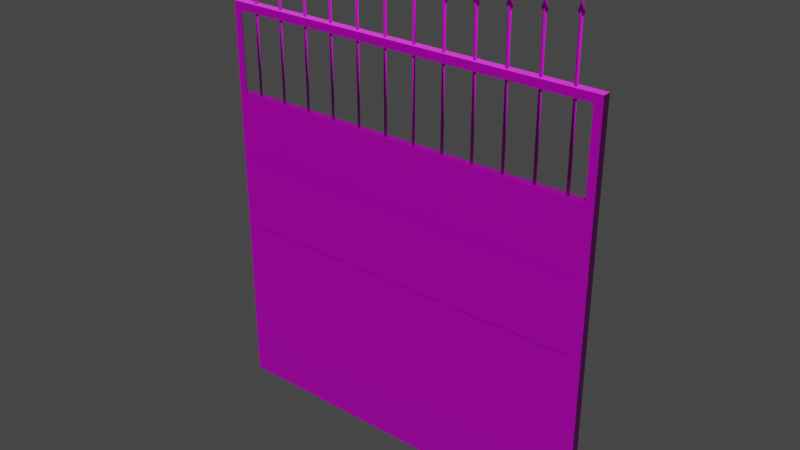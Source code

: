 # Source: railway_gate_left.blend  (saved by Blender 2.80.75; exported with 4.5.12 LTS)
import bpy
from mathutils import Matrix  # noqa: F401  (used for matrix-valued properties, if any)

bpy.ops.wm.read_factory_settings(use_empty=True)
scene = bpy.context.scene
scene.name = 'Scene'

# ---- collections
col_collection = bpy.data.collections.new('Collection'); scene.collection.children.link(col_collection)

# ---- images (referenced by path relative to the original .blend; pixels are not part of the script)
import os
ASSET_DIR = os.environ.get("B2B_ASSET_DIR", "")  # directory of the original .blend (textures are referenced by path, not embedded)
HERE = os.path.dirname(os.path.abspath(__file__))  # packed textures are extracted next to this script under _unpacked/

def load_image(name, relpath, width, height, colorspace="sRGB"):
    """Load a texture the original file referenced (path relative to the .blend, or extracted next to this script)."""
    p = next((c for c in (os.path.join(HERE, relpath), os.path.join(ASSET_DIR, relpath)) if relpath and os.path.exists(c)), "")
    if p:
        img = bpy.data.images.load(p, check_existing=True)
        img.name = name
    else:  # same state as the original file: an image datablock whose file is absent (Cycles renders it pink)
        img = bpy.data.images.new(name, width, height)
        img.source = "FILE"
        img.filepath = "//" + (relpath or name)
    img.colorspace_settings.name = colorspace
    return img
img_rail_gate_dds = load_image('rail_gate.dds', 'rail_gate.dds', 1024, 1024, 'sRGB')
img_rail_gate_specular_dds = load_image('rail_gate_specular.dds', 'rail_gate_specular.dds', 1024, 1024, 'sRGB')
img_rail_gate_bump_dds = load_image('rail_gate_bump.dds', 'rail_gate_bump.dds', 1024, 1024, 'Non-Color')

# ---- materials (node trees are filled in below, after node groups)
mat_railway_gate = bpy.data.materials.new('railway_gate')
mat_railway_gate.use_transparent_shadow = False
mat_railway_gate.diffuse_color = (0.7, 0.7, 0.7, 1.0)
mat_railway_gate.roughness = 0.5
mat_railway_gate.specular_intensity = 0.7

# ---- material node trees
mat_railway_gate.use_nodes = True; mat_railway_gate.node_tree.nodes.clear()
_N = mat_railway_gate.node_tree.nodes; _L = mat_railway_gate.node_tree.links
n0 = _N.new('ShaderNodeOutputMaterial'); n0.name = 'Material Output'; n0.location = (300, 300)
n1 = _N.new('ShaderNodeBsdfPrincipled'); n1.name = 'Principled BSDF'; n1.location = (10, 300)
n1.distribution = 'GGX'
n1.subsurface_method = 'BURLEY'
n1.inputs[3].default_value = 1.45
n1.inputs[27].default_value = (0.0, 0.0, 0.0, 1.0)
n1.inputs[28].default_value = 1.0
n2 = _N.new('ShaderNodeTexImage'); n2.name = 'Image Texture'; n2.location = (-300, 600)
n2.image = img_rail_gate_dds
n3 = _N.new('ShaderNodeTexImage'); n3.name = 'Image Texture.001'; n3.location = (-300, 300)
n3.image = img_rail_gate_specular_dds
n4 = _N.new('ShaderNodeNormalMap'); n4.name = 'Normal Map'; n4.location = (-300, -300)
n4.label = 'Normal/Map'
n5 = _N.new('ShaderNodeTexImage'); n5.name = 'Image Texture.002'; n5.location = (-600, -900)
n5.image = img_rail_gate_bump_dds
_L.new(n1.outputs[0], n0.inputs[0])
_L.new(n2.outputs[0], n1.inputs[0])
_L.new(n3.outputs[0], n1.inputs[13])
_L.new(n4.outputs[0], n1.inputs[5])
_L.new(n5.outputs[0], n4.inputs[1])
n0.is_active_output = True

# ---- world
world_world = bpy.data.worlds.new('World'); scene.world = world_world
world_world.use_nodes = True; world_world.node_tree.nodes.clear()
_N = world_world.node_tree.nodes; _L = world_world.node_tree.links
n0 = _N.new('ShaderNodeOutputWorld'); n0.name = 'World Output'; n0.location = (300, 300)
n1 = _N.new('ShaderNodeBackground'); n1.name = 'Background'; n1.location = (10, 300)
n1.inputs[0].default_value = (0.05088, 0.05088, 0.05088, 1.0)
_L.new(n1.outputs[0], n0.inputs[0])
n0.is_active_output = True
world_world.color = (0.05088, 0.05088, 0.05088)
world_world.use_sun_shadow = False
world_world.sun_shadow_jitter_overblur = 0.0

# ---- meshes
me_railway_gate = bpy.data.meshes.new('railway_gate')
me_railway_gate.from_pydata([(0.007825, 2.341, 1.093), (0.009941, 0.06078, 1.093), (0.007825, 2.341, 1.493), (0.009941, 0.06078, 1.493), (-0.02153, 1.652, 1.093), (-0.02218, 2.341, 1.093), (-0.02153, 1.652, 1.493), (-0.02218, 2.341, 1.493), (-0.01004, 0.03999, 1.91), (-0.01219, 2.36, 0.04), (-0.0501, 0.1037, 1.91), (-0.0522, 2.36, 0.09138), (-0.0101, 0.1037, 1.91), (-0.01219, 2.36, 0.09138), (-0.05001, -4.771e-05, 8.439e-10), (-0.05223, 2.4, 3.897e-07), (-0.05223, 2.4, 1.95), (-0.05001, -4.802e-05, 1.95), (-0.05001, -4.798e-05, 1.7), (-0.05023, 0.25, 1.95), (-0.00223, 2.4, 2.5), (-0.00223, 2.4, 3.889e-07), (-0.05223, 2.4, 2.5), (-0.05001, -4.811e-05, 2.5), (-7.91e-08, -3.879e-07, 2.5), (-4.686e-05, 0.05, 2.45), (-1.217e-07, 1.718e-08, 1.303e-15), (-4.686e-05, 0.05, 1.95), (-0.002183, 2.35, 1.95), (-0.01219, 2.36, 1.91), (-0.01004, 0.03999, 0.04), (-0.002183, 2.35, 2.45), (-0.02395, 0.14, 2.6), (-0.02395, 0.14, 1.95), (-0.03396, 0.15, 2.63), (-0.01396, 0.15, 1.95), (-0.01396, 0.15, 2.63), (-0.02397, 0.16, 1.95), (-0.02397, 0.16, 2.6), (-0.03396, 0.15, 1.95), (-0.02398, 0.17, 2.63), (-0.02396, 0.15, 2.68), (-0.02395, 0.13, 2.63), (-0.02412, 0.33, 2.62), (-0.02412, 0.33, 1.95), (-0.03413, 0.34, 2.65), (-0.01414, 0.34, 1.95), (-0.01414, 0.34, 2.65), (-0.02414, 0.35, 1.95), (-0.02414, 0.35, 2.62), (-0.03413, 0.34, 1.95), (-0.02416, 0.36, 2.65), (-0.02414, 0.34, 2.7), (-0.02412, 0.32, 2.65), (-0.02431, 0.52, 2.64), (-0.02431, 0.52, 1.95), (-0.03431, 0.53, 2.67), (-0.01432, 0.53, 1.95), (-0.01432, 0.53, 2.67), (-0.02433, 0.54, 1.95), (-0.02433, 0.54, 2.64), (-0.03431, 0.53, 1.95), (-0.02433, 0.55, 2.67), (-0.02431, 0.53, 2.72), (-0.02429, 0.51, 2.67), (-0.02448, 0.71, 2.66), (-0.02448, 0.71, 1.95), (-0.03449, 0.72, 2.69), (-0.01449, 0.72, 1.95), (-0.01449, 0.72, 2.69), (-0.0245, 0.73, 1.95), (-0.0245, 0.73, 2.66), (-0.03449, 0.72, 1.95), (-0.02451, 0.74, 2.69), (-0.02449, 0.72, 2.74), (-0.02447, 0.7, 2.69), (-0.02466, 0.9, 2.68), (-0.02466, 0.9, 1.95), (-0.03467, 0.91, 2.71), (-0.01467, 0.91, 1.95), (-0.01467, 0.91, 2.71), (-0.02468, 0.92, 1.95), (-0.02468, 0.92, 2.68), (-0.03467, 0.91, 1.95), (-0.02468, 0.93, 2.71), (-0.02466, 0.91, 2.76), (-0.02464, 0.89, 2.71), (-0.02483, 1.09, 2.7), (-0.02483, 1.09, 1.95), (-0.03484, 1.1, 2.73), (-0.01484, 1.1, 1.95), (-0.01484, 1.1, 2.73), (-0.02485, 1.11, 1.95), (-0.02485, 1.11, 2.7), (-0.03484, 1.1, 1.95), (-0.02487, 1.12, 2.73), (-0.02484, 1.1, 2.78), (-0.02482, 1.08, 2.73), (-0.02501, 1.28, 2.72), (-0.02501, 1.28, 1.95), (-0.03502, 1.29, 2.75), (-0.01502, 1.29, 1.95), (-0.01502, 1.29, 2.75), (-0.02503, 1.3, 2.72), (-0.02504, 1.31, 2.75), (-0.02503, 1.3, 1.95), (-0.03502, 1.29, 1.95), (-0.02502, 1.29, 2.8), (-0.025, 1.27, 2.75), (-0.02518, 1.47, 2.74), (-0.02518, 1.47, 1.95), (-0.03519, 1.48, 2.77), (-0.01519, 1.48, 1.95), (-0.01519, 1.48, 2.77), (-0.0252, 1.49, 1.95), (-0.0252, 1.49, 2.74), (-0.03519, 1.48, 1.95), (-0.02521, 1.5, 2.77), (-0.0252, 1.48, 2.82), (-0.02518, 1.46, 2.77), (-0.02536, 1.66, 2.76), (-0.02536, 1.66, 1.95), (-0.03537, 1.67, 2.79), (-0.01538, 1.67, 1.95), (-0.01538, 1.67, 2.79), (-0.02538, 1.68, 1.95), (-0.02538, 1.68, 2.76), (-0.03537, 1.67, 1.95), (-0.02539, 1.69, 2.79), (-0.02537, 1.67, 2.84), (-0.02535, 1.65, 2.79), (-0.02553, 1.85, 2.78), (-0.02553, 1.85, 1.95), (-0.03554, 1.86, 2.81), (-0.01555, 1.86, 1.95), (-0.01555, 1.86, 2.81), (-0.02556, 1.87, 1.95), (-0.02556, 1.87, 2.78), (-0.03554, 1.86, 1.95), (-0.02556, 1.88, 2.81), (-0.02555, 1.86, 2.86), (-0.02553, 1.84, 2.81), (-0.02572, 2.04, 2.8), (-0.02572, 2.04, 1.95), (-0.03573, 2.05, 2.83), (-0.01573, 2.05, 1.95), (-0.01573, 2.05, 2.83), (-0.02574, 2.06, 1.95), (-0.02574, 2.06, 2.8), (-0.03573, 2.05, 1.95), (-0.02574, 2.07, 2.83), (-0.02572, 2.05, 2.88), (-0.0257, 2.03, 2.83), (-0.02589, 2.23, 2.82), (-0.02589, 2.23, 1.95), (-0.0359, 2.24, 2.85), (-0.0159, 2.24, 1.95), (-0.0159, 2.24, 2.85), (-0.02591, 2.25, 1.95), (-0.02591, 2.25, 2.82), (-0.0359, 2.24, 1.95), (-0.02591, 2.26, 2.85), (-0.0259, 2.24, 2.9), (-0.02588, 2.22, 2.85)], [], [(0, 2, 1), (3, 1, 2), (4, 6, 5), (7, 5, 6), (10, 12, 11), (13, 11, 12), (20, 21, 15), (15, 16, 20), (16, 22, 20), (20, 22, 23), (23, 24, 20), (25, 20, 24), (24, 26, 25), (27, 25, 26), (26, 21, 27), (21, 28, 27), (17, 27, 28), (28, 19, 17), (8, 17, 19), (19, 29, 8), (8, 29, 9), (9, 30, 8), (17, 8, 30), (18, 17, 30), (30, 14, 18), (18, 14, 26), (26, 24, 18), (24, 17, 18), (24, 23, 17), (27, 17, 23), (23, 25, 27), (25, 23, 22), (22, 31, 25), (25, 31, 20), (31, 28, 20), (21, 20, 28), (28, 31, 22), (22, 16, 28), (16, 19, 28), (19, 16, 29), (9, 29, 16), (16, 15, 9), (9, 15, 14), (14, 30, 9), (32, 34, 33), (33, 35, 32), (36, 32, 35), (35, 37, 36), (38, 36, 37), (37, 39, 38), (34, 38, 39), (39, 33, 34), (34, 40, 38), (40, 36, 38), (40, 41, 36), (36, 41, 42), (36, 42, 32), (42, 34, 32), (42, 41, 34), (34, 41, 40), (43, 45, 44), (44, 46, 43), (47, 43, 46), (46, 48, 47), (49, 47, 48), (48, 50, 49), (45, 49, 50), (50, 44, 45), (45, 51, 49), (51, 47, 49), (51, 52, 47), (47, 52, 53), (47, 53, 43), (53, 45, 43), (53, 52, 45), (45, 52, 51), (54, 56, 55), (55, 57, 54), (58, 54, 57), (57, 59, 58), (60, 58, 59), (59, 61, 60), (56, 60, 61), (61, 55, 56), (56, 62, 60), (62, 58, 60), (62, 63, 58), (58, 63, 64), (58, 64, 54), (64, 56, 54), (64, 63, 56), (56, 63, 62), (65, 67, 66), (66, 68, 65), (69, 65, 68), (68, 70, 69), (71, 69, 70), (70, 72, 71), (67, 71, 72), (72, 66, 67), (67, 73, 71), (73, 69, 71), (73, 74, 69), (69, 74, 75), (69, 75, 65), (75, 67, 65), (75, 74, 67), (67, 74, 73), (76, 78, 77), (77, 79, 76), (80, 76, 79), (79, 81, 80), (82, 80, 81), (81, 83, 82), (78, 82, 83), (83, 77, 78), (78, 84, 82), (84, 80, 82), (84, 85, 80), (80, 85, 86), (80, 86, 76), (86, 78, 76), (86, 85, 78), (78, 85, 84), (87, 89, 88), (88, 90, 87), (91, 87, 90), (90, 92, 91), (93, 91, 92), (92, 94, 93), (89, 93, 94), (94, 88, 89), (89, 95, 93), (95, 91, 93), (95, 96, 91), (91, 96, 97), (91, 97, 87), (97, 89, 87), (97, 96, 89), (89, 96, 95), (98, 100, 99), (99, 101, 98), (102, 98, 101), (102, 101, 103), (104, 102, 103), (100, 104, 103), (103, 105, 100), (106, 100, 105), (106, 99, 100), (105, 103, 101), (100, 107, 104), (104, 107, 102), (102, 107, 108), (102, 108, 98), (108, 100, 98), (108, 107, 100), (109, 111, 110), (110, 112, 109), (113, 109, 112), (112, 114, 113), (115, 113, 114), (114, 116, 115), (111, 115, 116), (116, 110, 111), (111, 117, 115), (117, 113, 115), (117, 118, 113), (113, 118, 119), (113, 119, 109), (119, 111, 109), (119, 118, 111), (111, 118, 117), (120, 122, 121), (121, 123, 120), (124, 120, 123), (123, 125, 124), (126, 124, 125), (125, 127, 126), (122, 126, 127), (127, 121, 122), (122, 128, 126), (128, 124, 126), (128, 129, 124), (124, 129, 130), (124, 130, 120), (130, 122, 120), (130, 129, 122), (122, 129, 128), (131, 133, 132), (132, 134, 131), (135, 131, 134), (134, 136, 135), (137, 135, 136), (136, 138, 137), (133, 137, 138), (138, 132, 133), (133, 139, 137), (139, 135, 137), (139, 140, 135), (135, 140, 141), (135, 141, 131), (141, 133, 131), (141, 140, 133), (133, 140, 139), (142, 144, 143), (143, 145, 142), (146, 142, 145), (145, 147, 146), (148, 146, 147), (147, 149, 148), (144, 148, 149), (149, 143, 144), (144, 150, 148), (150, 146, 148), (150, 151, 146), (146, 151, 152), (146, 152, 142), (152, 144, 142), (152, 151, 144), (144, 151, 150), (153, 155, 154), (154, 156, 153), (157, 153, 156), (156, 158, 157), (159, 157, 158), (158, 160, 159), (155, 159, 160), (160, 154, 155), (155, 161, 159), (161, 157, 159), (161, 162, 157), (157, 162, 163), (157, 163, 153), (163, 155, 153), (163, 162, 155), (155, 162, 161)])
_uv = me_railway_gate.uv_layers.new(name='UVMap')
_uv.uv.foreach_set('vector', [-1.654, 0.5319, -1.654, 0.61, -1.877, 0.5319, -1.877, 0.61, -1.877, 0.5319, -1.654, 0.61, -1.721, 0.5319, -1.721, 0.61, -1.654, 0.5319, -1.654, 0.61, -1.654, 0.5319, -1.721, 0.61, -1.037, -7.51, -1.037, -7.502, -1.32, -7.51, -1.32, -7.502, -1.32, -7.51, -1.037, -7.502, -2.77, 0.4876, -2.77, -0.000714, -2.765, -0.000714, -2.765, -0.000714, -2.765, 0.3801, -2.77, 0.4876, -2.765, 0.3801, -2.765, 0.4876, -2.77, 0.4876, -2.765, 0.4767, -2.765, 0.4864, -2.999, 0.4864, -2.999, 0.4864, -2.999, 0.4767, -2.765, 0.4767, -3.534, 0.4793, -3.305, 0.4891, -3.539, 0.4891, -3.539, 0.4891, -3.539, 0.000828, -3.534, 0.4793, -3.534, 0.3817, -3.534, 0.4793, -3.539, 0.000828, -3.539, 0.000828, -3.305, 0.000828, -3.534, 0.3817, -3.305, 0.000828, -3.309, 0.3817, -3.534, 0.3817, -3.0, 0.3705, -2.995, 0.3803, -2.77, 0.3803, -2.77, 0.3803, -2.975, 0.3705, -3.0, 0.3705, -1.304, 0.502, -1.3, 0.491, -1.324, 0.491, -1.324, 0.491, -1.53, 0.502, -1.304, 0.502, -1.08, 0.3708, -1.303, 0.3708, -1.303, 0.009857, -1.303, 0.009857, -1.08, 0.009859, -1.08, 0.3708, -0.9646, 0.4917, -0.9685, 0.5028, -1.151, 0.5028, -0.989, 0.4917, -0.9646, 0.4917, -1.151, 0.5028, -1.151, 0.5028, -1.155, 0.4917, -0.989, 0.4917, -3.005, 0.3328, -3.005, 0.000746, -3.0, 0.000746, -3.0, 0.000746, -3.0, 0.489, -3.005, 0.3328, -3.0, 0.489, -3.005, 0.3816, -3.005, 0.3328, -3.0, 0.489, -3.005, 0.489, -3.005, 0.3816, -0.9645, 0.5038, -0.9645, 0.49, -0.9108, 0.49, -0.9108, 0.49, -0.9157, 0.5038, -0.9645, 0.5038, -1.688, 0.504, -1.693, 0.4902, -1.459, 0.4902, -1.459, 0.4902, -1.464, 0.504, -1.688, 0.504, -3.534, 0.4793, -3.309, 0.4793, -3.305, 0.4891, -3.309, 0.4793, -3.309, 0.3817, -3.305, 0.4891, -3.305, 0.000828, -3.305, 0.4891, -3.309, 0.3817, -1.391, 0.504, -1.439, 0.504, -1.444, 0.4902, -1.444, 0.4902, -1.391, 0.4902, -1.391, 0.504, -2.766, 0.3705, -2.975, 0.3705, -2.77, 0.3803, -1.324, 0.491, -1.534, 0.491, -1.53, 0.502, -1.204, 0.5027, -1.387, 0.5027, -1.391, 0.4917, -1.391, 0.4917, -1.2, 0.4917, -1.204, 0.5027, -1.283, 0.4911, -1.287, 0.5022, -1.053, 0.5022, -1.053, 0.5022, -1.057, 0.4911, -1.283, 0.4911, -0.9879, 0.3429, -0.9865, 0.3488, -0.9879, 0.216, -0.9879, 0.216, -0.9865, 0.216, -0.9879, 0.3429, -0.9865, 0.3488, -0.9879, 0.3429, -0.9865, 0.216, -0.9865, 0.216, -0.9879, 0.216, -0.9865, 0.3488, -0.9879, 0.3429, -0.9865, 0.3488, -0.9879, 0.216, -0.9852, 0.216, -0.9865, 0.216, -0.9852, 0.3429, -0.9865, 0.3488, -0.9852, 0.3429, -0.9865, 0.216, -0.9865, 0.216, -0.9879, 0.216, -0.9865, 0.3488, -0.9865, 0.3488, -0.9844, 0.3489, -0.9852, 0.3429, -0.9887, 0.3489, -0.9865, 0.3488, -0.9879, 0.3429, -0.9887, 0.3489, -0.9869, 0.3587, -0.9865, 0.3488, -0.9865, 0.3488, -0.9825, 0.3546, -0.9851, 0.3455, -0.9865, 0.3488, -0.9851, 0.3455, -0.9879, 0.3429, -0.9887, 0.3489, -0.9865, 0.3488, -0.9879, 0.3429, -0.9887, 0.3489, -0.9869, 0.3587, -0.9865, 0.3488, -0.9865, 0.3488, -0.9862, 0.3587, -0.9844, 0.3489, -0.9879, 0.3429, -0.9865, 0.3488, -0.9879, 0.2121, -0.9879, 0.2121, -0.9865, 0.2121, -0.9879, 0.3429, -0.9865, 0.3488, -0.9879, 0.3429, -0.9865, 0.2121, -0.9865, 0.2121, -0.9879, 0.2121, -0.9865, 0.3488, -0.9879, 0.3429, -0.9865, 0.3488, -0.9879, 0.2121, -0.9852, 0.2121, -0.9865, 0.2121, -0.9852, 0.3429, -0.9865, 0.3488, -0.9852, 0.3429, -0.9865, 0.2121, -0.9865, 0.2121, -0.9879, 0.2121, -0.9865, 0.3488, -0.9865, 0.3488, -0.9844, 0.3489, -0.9852, 0.3429, -0.9887, 0.3489, -0.9865, 0.3488, -0.9879, 0.3429, -0.9887, 0.3489, -0.9869, 0.3587, -0.9865, 0.3488, -0.9865, 0.3488, -0.9825, 0.3546, -0.9851, 0.3455, -0.9865, 0.3488, -0.9851, 0.3455, -0.9879, 0.3429, -0.9887, 0.3489, -0.9865, 0.3488, -0.9879, 0.3429, -0.9887, 0.3489, -0.9869, 0.3587, -0.9865, 0.3488, -0.9865, 0.3488, -0.9862, 0.3587, -0.9844, 0.3489, -0.9879, 0.3429, -0.9865, 0.3488, -0.9879, 0.2082, -0.9879, 0.2082, -0.9865, 0.2082, -0.9879, 0.3429, -0.9865, 0.3488, -0.9879, 0.3429, -0.9865, 0.2082, -0.9865, 0.2082, -0.9879, 0.2082, -0.9865, 0.3488, -0.9879, 0.3429, -0.9865, 0.3488, -0.9879, 0.2082, -0.9852, 0.2082, -0.9865, 0.2082, -0.9852, 0.3429, -0.9865, 0.3488, -0.9852, 0.3429, -0.9865, 0.2082, -0.9865, 0.2082, -0.9879, 0.2082, -0.9865, 0.3488, -0.9865, 0.3488, -0.9844, 0.3489, -0.9852, 0.3429, -0.9887, 0.3489, -0.9865, 0.3488, -0.9879, 0.3429, -0.9887, 0.3489, -0.9869, 0.3587, -0.9865, 0.3488, -0.9865, 0.3488, -0.9825, 0.3546, -0.9851, 0.3455, -0.9865, 0.3488, -0.9851, 0.3455, -0.9879, 0.3429, -0.9887, 0.3489, -0.9865, 0.3488, -0.9879, 0.3429, -0.9887, 0.3489, -0.9869, 0.3587, -0.9865, 0.3488, -0.9865, 0.3488, -0.9862, 0.3587, -0.9844, 0.3489, -0.9879, 0.3429, -0.9865, 0.3488, -0.9879, 0.2043, -0.9879, 0.2043, -0.9865, 0.2043, -0.9879, 0.3429, -0.9865, 0.3488, -0.9879, 0.3429, -0.9865, 0.2043, -0.9865, 0.2043, -0.9879, 0.2043, -0.9865, 0.3488, -0.9879, 0.3429, -0.9865, 0.3488, -0.9879, 0.2043, -0.9852, 0.2043, -0.9865, 0.2043, -0.9852, 0.3429, -0.9865, 0.3488, -0.9852, 0.3429, -0.9865, 0.2043, -0.9865, 0.2043, -0.9879, 0.2043, -0.9865, 0.3488, -0.9865, 0.3488, -0.9844, 0.3489, -0.9852, 0.3429, -0.9887, 0.3489, -0.9865, 0.3488, -0.9879, 0.3429, -0.9887, 0.3489, -0.9869, 0.3587, -0.9865, 0.3488, -0.9865, 0.3488, -0.9825, 0.3546, -0.9851, 0.3455, -0.9865, 0.3488, -0.9851, 0.3455, -0.9879, 0.3429, -0.9887, 0.3489, -0.9865, 0.3488, -0.9879, 0.3429, -0.9887, 0.3489, -0.9869, 0.3587, -0.9865, 0.3488, -0.9865, 0.3488, -0.9862, 0.3587, -0.9844, 0.3489, -0.9879, 0.3429, -0.9865, 0.3488, -0.9879, 0.2004, -0.9879, 0.2004, -0.9865, 0.2004, -0.9879, 0.3429, -0.9865, 0.3488, -0.9879, 0.3429, -0.9865, 0.2004, -0.9865, 0.2004, -0.9879, 0.2004, -0.9865, 0.3488, -0.9879, 0.3429, -0.9865, 0.3488, -0.9879, 0.2004, -0.9852, 0.2004, -0.9865, 0.2004, -0.9852, 0.3429, -0.9865, 0.3488, -0.9852, 0.3429, -0.9865, 0.2004, -0.9865, 0.2004, -0.9879, 0.2004, -0.9865, 0.3488, -0.9865, 0.3488, -0.9844, 0.3489, -0.9852, 0.3429, -0.9887, 0.3489, -0.9865, 0.3488, -0.9879, 0.3429, -0.9887, 0.3489, -0.9869, 0.3587, -0.9865, 0.3488, -0.9865, 0.3488, -0.9825, 0.3546, -0.9851, 0.3455, -0.9865, 0.3488, -0.9851, 0.3455, -0.9879, 0.3429, -0.9887, 0.3489, -0.9865, 0.3488, -0.9879, 0.3429, -0.9887, 0.3489, -0.9869, 0.3587, -0.9865, 0.3488, -0.9865, 0.3488, -0.9862, 0.3587, -0.9844, 0.3489, -0.9879, 0.3429, -0.9865, 0.3488, -0.9879, 0.1964, -0.9879, 0.1964, -0.9865, 0.1964, -0.9879, 0.3429, -0.9865, 0.3488, -0.9879, 0.3429, -0.9865, 0.1964, -0.9865, 0.1964, -0.9879, 0.1964, -0.9865, 0.3488, -0.9879, 0.3429, -0.9865, 0.3488, -0.9879, 0.1964, -0.9852, 0.1964, -0.9865, 0.1964, -0.9852, 0.3429, -0.9865, 0.3488, -0.9852, 0.3429, -0.9865, 0.1964, -0.9865, 0.1964, -0.9879, 0.1964, -0.9865, 0.3488, -0.9865, 0.3488, -0.9844, 0.3489, -0.9852, 0.3429, -0.9887, 0.3489, -0.9865, 0.3488, -0.9879, 0.3429, -0.9887, 0.3489, -0.9869, 0.3587, -0.9865, 0.3488, -0.9865, 0.3488, -0.9825, 0.3546, -0.9851, 0.3455, -0.9865, 0.3488, -0.9851, 0.3455, -0.9879, 0.3429, -0.9887, 0.3489, -0.9865, 0.3488, -0.9879, 0.3429, -0.9887, 0.3489, -0.9869, 0.3587, -0.9865, 0.3488, -0.9865, 0.3488, -0.9862, 0.3587, -0.9844, 0.3489, -0.9879, 0.3429, -0.9865, 0.3488, -0.9879, 0.1925, -0.9879, 0.1925, -0.9865, 0.1925, -0.9879, 0.3429, -0.9865, 0.3488, -0.9879, 0.3429, -0.9865, 0.1925, -0.9865, 0.3488, -0.9865, 0.1925, -0.9879, 0.3429, -0.9887, 0.3489, -0.9865, 0.3488, -0.9879, 0.3429, -0.9865, 0.3488, -0.9844, 0.3489, -0.9852, 0.3429, -0.9852, 0.3429, -0.9852, 0.1925, -0.9865, 0.3488, -0.9865, 0.1925, -0.9865, 0.3488, -0.9852, 0.1925, -0.9865, 0.1925, -0.9879, 0.1925, -0.9865, 0.3488, -0.9879, 0.1925, -0.9879, 0.3429, -0.9865, 0.1925, -0.9865, 0.3488, -0.9862, 0.3587, -0.9844, 0.3489, -0.9887, 0.3489, -0.9869, 0.3587, -0.9865, 0.3488, -0.9865, 0.3488, -0.9825, 0.3546, -0.9851, 0.3455, -0.9865, 0.3488, -0.9851, 0.3455, -0.9879, 0.3429, -0.9887, 0.3489, -0.9865, 0.3488, -0.9879, 0.3429, -0.9887, 0.3489, -0.9869, 0.3587, -0.9865, 0.3488, -0.9879, 0.3429, -0.9865, 0.3488, -0.9879, 0.1886, -0.9879, 0.1886, -0.9865, 0.1886, -0.9879, 0.3429, -0.9865, 0.3488, -0.9879, 0.3429, -0.9865, 0.1886, -0.9865, 0.1886, -0.9879, 0.1886, -0.9865, 0.3488, -0.9879, 0.3429, -0.9865, 0.3488, -0.9879, 0.1886, -0.9852, 0.1886, -0.9865, 0.1886, -0.9852, 0.3429, -0.9865, 0.3488, -0.9852, 0.3429, -0.9865, 0.1886, -0.9865, 0.1886, -0.9879, 0.1886, -0.9865, 0.3488, -0.9865, 0.3488, -0.9844, 0.3489, -0.9852, 0.3429, -0.9887, 0.3489, -0.9865, 0.3488, -0.9879, 0.3429, -0.9887, 0.3489, -0.9869, 0.3587, -0.9865, 0.3488, -0.9865, 0.3488, -0.9825, 0.3546, -0.9851, 0.3455, -0.9865, 0.3488, -0.9851, 0.3455, -0.9879, 0.3429, -0.9887, 0.3489, -0.9865, 0.3488, -0.9879, 0.3429, -0.9887, 0.3489, -0.9869, 0.3587, -0.9865, 0.3488, -0.9865, 0.3488, -0.9862, 0.3587, -0.9844, 0.3489, -0.9879, 0.3429, -0.9865, 0.3488, -0.9879, 0.1847, -0.9879, 0.1847, -0.9865, 0.1847, -0.9879, 0.3429, -0.9865, 0.3488, -0.9879, 0.3429, -0.9865, 0.1847, -0.9865, 0.1847, -0.9879, 0.1847, -0.9865, 0.3488, -0.9879, 0.3429, -0.9865, 0.3488, -0.9879, 0.1847, -0.9852, 0.1847, -0.9865, 0.1847, -0.9852, 0.3429, -0.9865, 0.3488, -0.9852, 0.3429, -0.9865, 0.1847, -0.9865, 0.1847, -0.9879, 0.1847, -0.9865, 0.3488, -0.9865, 0.3488, -0.9844, 0.3489, -0.9852, 0.3429, -0.9887, 0.3489, -0.9865, 0.3488, -0.9879, 0.3429, -0.9887, 0.3489, -0.9869, 0.3587, -0.9865, 0.3488, -0.9865, 0.3488, -0.9825, 0.3546, -0.9851, 0.3455, -0.9865, 0.3488, -0.9851, 0.3455, -0.9879, 0.3429, -0.9887, 0.3489, -0.9865, 0.3488, -0.9879, 0.3429, -0.9887, 0.3489, -0.9869, 0.3587, -0.9865, 0.3488, -0.9865, 0.3488, -0.9862, 0.3587, -0.9844, 0.3489, -0.9879, 0.3429, -0.9865, 0.3488, -0.9879, 0.1808, -0.9879, 0.1808, -0.9865, 0.1808, -0.9879, 0.3429, -0.9865, 0.3488, -0.9879, 0.3429, -0.9865, 0.1808, -0.9865, 0.1808, -0.9879, 0.1808, -0.9865, 0.3488, -0.9879, 0.3429, -0.9865, 0.3488, -0.9879, 0.1808, -0.9852, 0.1808, -0.9865, 0.1808, -0.9852, 0.3429, -0.9865, 0.3488, -0.9852, 0.3429, -0.9865, 0.1808, -0.9865, 0.1808, -0.9879, 0.1808, -0.9865, 0.3488, -0.9865, 0.3488, -0.9844, 0.3489, -0.9852, 0.3429, -0.9887, 0.3489, -0.9865, 0.3488, -0.9879, 0.3429, -0.9887, 0.3489, -0.9869, 0.3587, -0.9865, 0.3488, -0.9865, 0.3488, -0.9825, 0.3546, -0.9851, 0.3455, -0.9865, 0.3488, -0.9851, 0.3455, -0.9879, 0.3429, -0.9887, 0.3489, -0.9865, 0.3488, -0.9879, 0.3429, -0.9887, 0.3489, -0.9869, 0.3587, -0.9865, 0.3488, -0.9865, 0.3488, -0.9862, 0.3587, -0.9844, 0.3489, -0.9879, 0.3429, -0.9865, 0.3488, -0.9879, 0.1769, -0.9879, 0.1769, -0.9865, 0.1769, -0.9879, 0.3429, -0.9865, 0.3488, -0.9879, 0.3429, -0.9865, 0.1769, -0.9865, 0.1769, -0.9879, 0.1769, -0.9865, 0.3488, -0.9879, 0.3429, -0.9865, 0.3488, -0.9879, 0.1769, -0.9852, 0.1769, -0.9865, 0.1769, -0.9852, 0.3429, -0.9865, 0.3488, -0.9852, 0.3429, -0.9865, 0.1769, -0.9865, 0.1769, -0.9879, 0.1769, -0.9865, 0.3488, -0.9865, 0.3488, -0.9844, 0.3489, -0.9852, 0.3429, -0.9887, 0.3489, -0.9865, 0.3488, -0.9879, 0.3429, -0.9887, 0.3489, -0.9869, 0.3587, -0.9865, 0.3488, -0.9865, 0.3488, -0.9825, 0.3546, -0.9851, 0.3455, -0.9865, 0.3488, -0.9851, 0.3455, -0.9879, 0.3429, -0.9887, 0.3489, -0.9865, 0.3488, -0.9879, 0.3429, -0.9887, 0.3489, -0.9869, 0.3587, -0.9865, 0.3488, -0.9865, 0.3488, -0.9862, 0.3587, -0.9844, 0.3489, -0.9879, 0.3429, -0.9865, 0.3488, -0.9879, 0.173, -0.9879, 0.173, -0.9865, 0.173, -0.9879, 0.3429, -0.9865, 0.3488, -0.9879, 0.3429, -0.9865, 0.173, -0.9865, 0.173, -0.9879, 0.173, -0.9865, 0.3488, -0.9879, 0.3429, -0.9865, 0.3488, -0.9879, 0.173, -0.9852, 0.173, -0.9865, 0.173, -0.9852, 0.3429, -0.9865, 0.3488, -0.9852, 0.3429, -0.9865, 0.173, -0.9865, 0.173, -0.9879, 0.173, -0.9865, 0.3488, -0.9865, 0.3488, -0.9844, 0.3489, -0.9852, 0.3429, -0.9887, 0.3489, -0.9865, 0.3488, -0.9879, 0.3429, -0.9887, 0.3489, -0.9869, 0.3587, -0.9865, 0.3488, -0.9865, 0.3488, -0.9825, 0.3546, -0.9851, 0.3455, -0.9865, 0.3488, -0.9851, 0.3455, -0.9879, 0.3429, -0.9887, 0.3489, -0.9865, 0.3488, -0.9879, 0.3429, -0.9887, 0.3489, -0.9869, 0.3587, -0.9865, 0.3488, -0.9865, 0.3488, -0.9862, 0.3587, -0.9844, 0.3489])
me_railway_gate.materials.append(mat_railway_gate)
me_railway_gate.use_remesh_preserve_volume = False
me_railway_gate.use_remesh_preserve_attributes = False
me_railway_gate.use_mirror_vertex_groups = False
me_railway_gate.update()
me_railway_gate.normals_split_custom_set([tuple(v) for v in zip(*[iter([1.0, 0.0009282, 5.106e-10, 1.0, 0.0009282, 5.106e-10, 1.0, 0.0009282, 5.106e-10, 1.0, 0.0009282, -1.838e-08, 1.0, 0.0009282, -1.838e-08, 1.0, 0.0009282, -1.838e-08, -1.0, -0.0009341, 3.721e-08, -1.0, -0.0009341, 3.721e-08, -1.0, -0.0009341, 3.721e-08, -1.0, -0.0009341, 3.721e-08, -1.0, -0.0009341, 3.721e-08, -1.0, -0.0009341, 3.721e-08, -0.0006005, 0.6276, 0.7786, -0.0006005, 0.6276, 0.7786, -0.0006005, 0.6276, 0.7786, -0.0006499, 0.6276, 0.7786, -0.0006499, 0.6276, 0.7786, -0.0006499, 0.6276, 0.7786, -0.0009251, 1.0, 1.192e-07, -0.0009251, 1.0, 1.192e-07, -0.0009251, 1.0, 1.192e-07, -0.0009217, 1.0, -1.528e-07, -0.0009217, 1.0, -1.528e-07, -0.0009217, 1.0, -1.528e-07, -0.0009203, 1.0, 0.0, -0.0009203, 1.0, 0.0, -0.0009203, 1.0, 0.0, 0.0, -1.987e-07, 1.0, 0.0, -1.987e-07, 1.0, 0.0, -1.987e-07, 1.0, 0.0, -1.987e-07, 1.0, 0.0, -1.987e-07, 1.0, 0.0, -1.987e-07, 1.0, 1.0, 0.0009293, -6.24e-06, 1.0, 0.0009293, -6.24e-06, 1.0, 0.0009293, -6.24e-06, 1.0, 0.0009355, -1.688e-08, 1.0, 0.0009355, -1.688e-08, 1.0, 0.0009355, -1.688e-08, 1.0, 0.0009355, -1.754e-08, 1.0, 0.0009355, -1.754e-08, 1.0, 0.0009355, -1.754e-08, 1.0, 0.0009293, 1.428e-07, 1.0, 0.0009293, 1.428e-07, 1.0, 0.0009293, 1.428e-07, 1.0, 0.0009288, -3.847e-07, 1.0, 0.0009288, -3.847e-07, 1.0, 0.0009288, -3.847e-07, 0.0, -1.553e-07, 1.0, 0.0, -1.553e-07, 1.0, 0.0, -1.553e-07, 1.0, -1.91e-05, -6.417e-09, 1.0, -1.91e-05, -6.417e-09, 1.0, -1.91e-05, -6.417e-09, 1.0, -0.7071, -0.0006335, -0.7071, -0.7071, -0.0006335, -0.7071, -0.7071, -0.0006335, -0.7071, -0.7072, -0.0006547, -0.7071, -0.7072, -0.0006547, -0.7071, -0.7072, -0.0006547, -0.7071, -1.0, -0.000926, 1.568e-08, -1.0, -0.000926, 1.568e-08, -1.0, -0.000926, 1.568e-08, -1.0, -0.000926, 1.732e-08, -1.0, -0.000926, 1.732e-08, -1.0, -0.000926, 1.732e-08, -0.7078, 0.7065, 1.27e-07, -0.7078, 0.7065, 1.27e-07, -0.7078, 0.7065, 1.27e-07, -0.7078, 0.7065, 1.152e-07, -0.7078, 0.7065, 1.152e-07, -0.7078, 0.7065, 1.152e-07, -0.7078, 0.7065, 1.271e-07, -0.7078, 0.7065, 1.271e-07, -0.7078, 0.7065, 1.271e-07, 0.0009543, -1.0, -1.622e-07, 0.0009543, -1.0, -1.622e-07, 0.0009543, -1.0, -1.622e-07, 0.0009543, -1.0, -1.62e-07, 0.0009543, -1.0, -1.62e-07, 0.0009543, -1.0, -1.62e-07, 0.0009543, -1.0, -1.621e-07, 0.0009543, -1.0, -1.621e-07, 0.0009543, -1.0, -1.621e-07, 0.0009543, -1.0, -1.617e-07, 0.0009543, -1.0, -1.617e-07, 0.0009543, -1.0, -1.617e-07, -0.7077, 0.7065, 1.197e-07, -0.7077, 0.7065, 1.197e-07, -0.7077, 0.7065, 1.197e-07, -0.7077, 0.7065, 1.304e-07, -0.7077, 0.7065, 1.304e-07, -0.7077, 0.7065, 1.304e-07, -0.7071, -0.0006538, -0.7072, -0.7071, -0.0006538, -0.7072, -0.7071, -0.0006538, -0.7072, -0.7071, -0.0006566, -0.7071, -0.7071, -0.0006566, -0.7071, -0.7074, -0.000514, -0.7068, 1.0, 0.0009288, 1.653e-05, 1.0, 0.0009288, 1.653e-05, 1.0, 0.0009288, 1.653e-05, 1.0, 0.0009456, -2.369e-07, 1.0, 0.0009456, -2.369e-07, 1.0, 0.0009456, -2.369e-07, 1.0, 0.0009432, -1.77e-08, 1.0, 0.0009432, -1.77e-08, 1.0, 0.0009432, -1.77e-08, -0.7065, -0.7078, -1.264e-06, -0.7065, -0.7078, -1.264e-06, -0.7065, -0.7078, -1.264e-06, -0.7065, -0.7078, 0.0, -0.7065, -0.7078, 0.0, -0.7065, -0.7078, 0.0, 0.0, -1.665e-07, 1.0, 0.0, -1.665e-07, 1.0, 0.0, -1.665e-07, 1.0, -0.7071, -0.0006563, -0.7071, -0.7071, -0.0006563, -0.7071, -0.7071, -0.0006563, -0.7071, -0.7064, -0.7078, -1.409e-07, -0.7064, -0.7078, -1.409e-07, -0.7064, -0.7078, -1.409e-07, -0.7064, -0.7078, 0.0, -0.7064, -0.7078, 0.0, -0.7064, -0.7078, 0.0, -0.7071, -0.0006542, 0.7071, -0.7071, -0.0006542, 0.7071, -0.7071, -0.0006542, 0.7071, -0.7071, -0.0006549, 0.7071, -0.7071, -0.0006549, 0.7071, -0.7071, -0.0006549, 0.7071, -0.08493, -0.9062, 0.4142, -0.05503, -0.9441, 0.3251, -0.9999, -0.001001, -0.0147, 0.5005, -0.4994, -0.7072, 0.5114, -0.4886, -0.7069, 0.9937, 0.002977, -0.112, 0.05235, -0.9487, 0.3119, 0.08024, -0.9124, 0.4015, 0.00121, -0.9999, -0.01535, 0.4995, 0.5005, -0.7071, 0.4889, 0.511, -0.707, -0.0008091, 0.9997, 0.02633, 0.08492, 0.9062, 0.4141, 0.05492, 0.9441, 0.3251, 0.9999, 0.0009769, -0.01471, -0.5006, 0.4995, -0.7071, -0.5115, 0.4886, -0.7069, -0.9937, -0.003003, -0.112, -0.05228, 0.9487, 0.3119, -0.08023, 0.9124, 0.4014, -0.001234, 0.9999, -0.01534, -0.4995, -0.5005, -0.7071, -0.4891, -0.5108, -0.707, 0.0006435, -0.9997, 0.02632, -0.9669, 0.1338, 0.2171, -0.7981, 0.5715, -0.1907, -0.7711, -0.5897, -0.24, 0.7971, 0.573, -0.1907, 0.9668, 0.1353, 0.2168, 0.772, -0.5886, -0.2402, 0.7918, 0.5673, 0.2264, 0.5815, 0.7553, 0.3022, 0.9275, 0.2581, -0.2705, 0.9279, -0.2566, -0.2706, 0.5823, -0.7547, 0.3023, 0.7927, -0.5659, 0.2266, 0.9669, -0.1339, 0.2171, 0.7981, -0.5715, -0.1907, 0.7711, 0.5896, -0.2402, -0.7971, -0.573, -0.1906, -0.9668, -0.1354, 0.2168, -0.7719, 0.5885, -0.2403, -0.7916, -0.5674, 0.2266, -0.5813, -0.7556, 0.3021, -0.9276, -0.258, -0.2703, -0.928, 0.2564, -0.2705, -0.5825, 0.7546, 0.3021, -0.7926, 0.566, 0.2268, -0.08491, -0.9062, 0.4142, -0.0549, -0.9442, 0.3248, -0.9999, -0.001015, -0.01426, 0.5005, -0.4994, -0.7072, 0.5111, -0.4889, -0.7069, 0.9937, 0.002948, -0.1125, 0.0522, -0.9487, 0.3119, 0.08047, -0.9122, 0.4019, 0.00128, -0.9999, -0.01487, 0.4995, 0.5005, -0.7071, 0.4894, 0.5106, -0.707, -0.0005738, 0.9997, 0.02587, 0.08492, 0.9062, 0.4141, 0.05498, 0.9442, 0.3247, 0.9999, 0.001015, -0.01426, -0.5005, 0.4994, -0.7072, -0.5111, 0.489, -0.7069, -0.9937, -0.002916, -0.1123, -0.05224, 0.9487, 0.3119, -0.08038, 0.9122, 0.4018, -0.001226, 0.9999, -0.01487, -0.4995, -0.5005, -0.7071, -0.4894, -0.5106, -0.7069, 0.0006749, -0.9997, 0.02587, -0.9671, 0.1335, 0.2166, -0.7982, 0.5714, -0.1906, -0.7707, -0.5902, -0.2402, 0.797, 0.573, -0.1909, 0.9666, 0.1358, 0.2172, 0.7725, -0.5878, -0.2403, 0.7914, 0.5676, 0.2269, 0.5806, 0.7561, 0.302, 0.9274, 0.2583, -0.2706, 0.9279, -0.2564, -0.2706, 0.5826, -0.7546, 0.3019, 0.7926, -0.566, 0.2268, 0.9669, -0.1338, 0.2172, 0.7981, -0.5715, -0.1907, 0.7711, 0.5897, -0.2402, -0.7971, -0.573, -0.1907, -0.9668, -0.1354, 0.2167, -0.7719, 0.5885, -0.2403, -0.7918, -0.5673, 0.2264, -0.5815, -0.7555, 0.3019, -0.9275, -0.2582, -0.2705, -0.928, 0.2563, -0.2703, -0.5829, 0.7543, 0.302, -0.7929, 0.5658, 0.2263, -0.08476, -0.9063, 0.4141, -0.05474, -0.9444, 0.3243, -0.9999, -0.001009, -0.01382, 0.5005, -0.4994, -0.7072, 0.5108, -0.4893, -0.7069, 0.9936, 0.002815, -0.1128, 0.0522, -0.9487, 0.3119, 0.08068, -0.912, 0.4021, 0.001226, -0.9999, -0.01455, 0.4995, 0.5005, -0.7071, 0.4897, 0.5103, -0.707, -0.0005651, 0.9997, 0.02544, 0.08494, 0.9062, 0.4141, 0.05485, 0.9444, 0.3243, 0.9999, 0.0009863, -0.01382, -0.5005, 0.4994, -0.7072, -0.5108, 0.4893, -0.7069, -0.9936, -0.002889, -0.1128, -0.05226, 0.9487, 0.3119, -0.08057, 0.912, 0.4021, -0.0012, 0.9999, -0.01454, -0.4995, -0.5005, -0.7071, -0.4897, -0.5103, -0.707, 0.0006875, -0.9997, 0.02544, -0.9669, 0.1338, 0.2171, -0.7981, 0.5715, -0.1907, -0.7711, -0.5897, -0.24, 0.7971, 0.573, -0.1907, 0.9668, 0.1354, 0.2166, 0.772, -0.5886, -0.2401, 0.7918, 0.5673, 0.2264, 0.5815, 0.7555, 0.3019, 0.9275, 0.2581, -0.2704, 0.928, -0.2563, -0.2704, 0.5829, -0.7543, 0.302, 0.7929, -0.5657, 0.2263, 0.9671, -0.1335, 0.2167, 0.7982, -0.5714, -0.1905, 0.7707, 0.5902, -0.2402, -0.797, -0.5731, -0.1909, -0.9666, -0.1357, 0.2173, -0.7724, 0.5879, -0.2403, -0.7914, -0.5676, 0.2269, -0.5808, -0.7559, 0.3021, -0.9274, -0.2583, -0.2707, -0.928, 0.2564, -0.2705, -0.5823, 0.7547, 0.3021, -0.7926, 0.566, 0.2268, -0.08493, -0.9062, 0.4141, -0.05463, -0.9445, 0.324, -0.9999, -0.001043, -0.01354, 0.5005, -0.4994, -0.7072, 0.5105, -0.4896, -0.7069, 0.9936, 0.002854, -0.1133, 0.05219, -0.9487, 0.3119, 0.08075, -0.9119, 0.4025, 0.001259, -0.9999, -0.0141, 0.4995, 0.5005, -0.7071, 0.4898, 0.5102, -0.707, -0.0006014, 0.9997, 0.02517, 0.08492, 0.9062, 0.4141, 0.05471, 0.9445, 0.324, 0.9999, 0.001009, -0.01354, -0.5005, 0.4994, -0.7072, -0.5105, 0.4896, -0.7069, -0.9936, -0.002835, -0.1133, -0.05226, 0.9487, 0.3119, -0.08073, 0.9119, 0.4025, -0.001193, 0.9999, -0.0141, -0.4995, -0.5005, -0.7071, -0.4899, -0.5101, -0.707, 0.0006811, -0.9997, 0.02517, -0.9671, 0.1335, 0.2166, -0.7982, 0.5714, -0.1905, -0.7707, -0.5902, -0.2402, 0.797, 0.5731, -0.1908, 0.9666, 0.1358, 0.2172, 0.7725, -0.5878, -0.2401, 0.7914, 0.5676, 0.2269, 0.5806, 0.7561, 0.302, 0.9274, 0.2584, -0.2706, 0.9279, -0.2564, -0.2706, 0.5826, -0.7546, 0.3019, 0.7926, -0.566, 0.2268, 0.9669, -0.1338, 0.2172, 0.7981, -0.5715, -0.1907, 0.7711, 0.5897, -0.2401, -0.7971, -0.573, -0.1907, -0.9668, -0.1354, 0.2167, -0.772, 0.5886, -0.2402, -0.7918, -0.5673, 0.2264, -0.5815, -0.7555, 0.3019, -0.9275, -0.2581, -0.2704, -0.928, 0.2563, -0.2703, -0.5829, 0.7543, 0.302, -0.7929, 0.5658, 0.2263, -0.08492, -0.9062, 0.4142, -0.0546, -0.9446, 0.3237, -0.9999, -0.0009561, -0.01314, 0.5005, -0.4994, -0.7072, 0.5102, -0.4898, -0.7069, 0.9935, 0.002779, -0.1135, 0.05227, -0.9487, 0.3119, 0.0809, -0.9117, 0.4028, 0.00134, -0.9999, -0.01368, 0.4995, 0.5005, -0.7071, 0.4902, 0.5097, -0.707, -0.0006089, 0.9997, 0.02476, 0.08492, 0.9062, 0.4141, 0.0546, 0.9446, 0.3237, 0.9999, 0.001002, -0.01314, -0.5005, 0.4994, -0.7072, -0.5102, 0.4898, -0.7069, -0.9935, -0.002804, -0.1135, -0.05227, 0.9487, 0.3119, -0.08089, 0.9117, 0.4028, -0.001191, 0.9999, -0.01368, -0.4995, -0.5005, -0.7071, -0.4902, -0.5098, -0.707, 0.0007256, -0.9997, 0.02476, -0.9669, 0.1338, 0.2172, -0.7981, 0.5715, -0.1907, -0.7711, -0.5897, -0.2401, 0.7971, 0.573, -0.1907, 0.9668, 0.1354, 0.2166, 0.772, -0.5885, -0.2402, 0.7918, 0.5673, 0.2264, 0.5813, 0.7555, 0.3023, 0.9275, 0.2582, -0.2704, 0.928, -0.2563, -0.2704, 0.5831, -0.7541, 0.3022, 0.7929, -0.5658, 0.2263, 0.9671, -0.1335, 0.2167, 0.7982, -0.5714, -0.1905, 0.7706, 0.5903, -0.2402, -0.797, -0.573, -0.1908, -0.9666, -0.1357, 0.2173, -0.7724, 0.5879, -0.2403, -0.7914, -0.5676, 0.2269, -0.5808, -0.7559, 0.3021, -0.9274, -0.2583, -0.2707, -0.9279, 0.2564, -0.2705, -0.5823, 0.7548, 0.3021, -0.7926, 0.566, 0.2268, -0.08489, -0.9063, 0.4141, -0.05439, -0.9447, 0.3234, -0.9999, -0.0009977, -0.01275, 0.5005, -0.4994, -0.7072, 0.51, -0.4901, -0.7069, 0.9935, 0.002778, -0.114, 0.0522, -0.9487, 0.3119, 0.08106, -0.9116, 0.4031, 0.001208, -0.9999, -0.01327, 0.4995, 0.5005, -0.7071, 0.4905, 0.5095, -0.707, -0.0005915, 0.9997, 0.02438, 0.08494, 0.9062, 0.4141, 0.05451, 0.9447, 0.3234, 0.9999, 0.0009718, -0.01276, -0.5005, 0.4994, -0.7072, -0.5099, 0.4901, -0.7069, -0.9935, -0.002759, -0.114, -0.05227, 0.9487, 0.3119, -0.08104, 0.9116, 0.4031, -0.001185, 0.9999, -0.01327, -0.4995, -0.5005, -0.7071, -0.4904, -0.5095, -0.707, 0.0007173, -0.9997, 0.02438, -0.9671, 0.1335, 0.2166, -0.7982, 0.5714, -0.1906, -0.7707, -0.5902, -0.2402, 0.797, 0.573, -0.1908, 0.9666, 0.1358, 0.2172, 0.7725, -0.5879, -0.2401, 0.7914, 0.5676, 0.2269, 0.5808, 0.7559, 0.3021, 0.9274, 0.2583, -0.2706, 0.9279, -0.2564, -0.2706, 0.5823, -0.7547, 0.3021, 0.7926, -0.566, 0.2268, 0.9669, -0.1338, 0.2172, 0.7981, -0.5715, -0.1907, 0.7711, 0.5897, -0.24, -0.7971, -0.573, -0.1907, -0.9668, -0.1354, 0.2167, -0.772, 0.5886, -0.2402, -0.7918, -0.5673, 0.2264, -0.5815, -0.7555, 0.3019, -0.9275, -0.2581, -0.2704, -0.928, 0.2563, -0.2703, -0.5829, 0.7543, 0.302, -0.7929, 0.5657, 0.2263, -0.08487, -0.9063, 0.4141, -0.05426, -0.9448, 0.3231, -0.9999, -0.001016, -0.01251, 0.5005, -0.4994, -0.7072, 0.5097, -0.4903, -0.7069, 0.9934, 0.002699, -0.1144, 0.05216, -0.9487, 0.3119, 0.08118, -0.9114, 0.4034, 0.001172, -0.9999, -0.01301, 0.05043, 0.9488, 0.3119, -0.0008001, 0.9999, -0.01302, 0.07961, 0.9116, 0.4034, 0.7971, 0.573, -0.1907, 0.9668, 0.1354, 0.2166, 0.772, -0.5886, -0.2402, -0.9669, 0.1338, 0.2171, -0.7981, 0.5715, -0.1907, -0.7711, -0.5897, -0.2401, -0.08648, 0.9061, 0.4141, -0.9999, -0.001019, -0.01252, -0.05623, 0.9447, 0.3231, -0.5005, 0.4996, -0.7071, -0.001317, 0.9997, 0.02414, -0.4916, 0.5083, -0.707, -0.4995, -0.5005, -0.7071, -0.4907, -0.5093, -0.707, 0.0007226, -0.9997, 0.02414, 0.4993, 0.5007, -0.7071, 0.9934, -0.0006007, -0.1143, 0.5087, 0.4913, -0.707, -0.928, 0.2564, -0.2705, -0.5824, 0.7547, 0.3021, -0.7926, 0.566, 0.2268, 0.7918, 0.5673, 0.2264, 0.5813, 0.7554, 0.3023, 0.9275, 0.2581, -0.2704, 0.928, -0.2562, -0.2704, 0.5831, -0.7541, 0.3022, 0.7929, -0.5658, 0.2263, 0.9671, -0.1335, 0.2167, 0.7982, -0.5714, -0.1906, 0.7707, 0.5902, -0.2402, -0.797, -0.5731, -0.1909, -0.9666, -0.1358, 0.2173, -0.7725, 0.5878, -0.2403, -0.7914, -0.5676, 0.2269, -0.5808, -0.7559, 0.3021, -0.9274, -0.2583, -0.2707, -0.08487, -0.9063, 0.4141, -0.05424, -0.9449, 0.3229, -0.9999, -0.0009617, -0.01215, 0.5005, -0.4994, -0.7072, 0.5093, -0.4908, -0.7069, 0.9934, 0.002667, -0.1146, 0.05234, -0.9487, 0.3119, 0.08129, -0.9113, 0.4037, 0.001158, -0.9999, -0.01263, 0.4995, 0.5005, -0.7071, 0.4909, 0.5091, -0.7071, -0.0008273, 0.9997, 0.02378, 0.08492, 0.9062, 0.4141, 0.05412, 0.9449, 0.3229, 0.9999, 0.0009466, -0.01215, -0.5005, 0.4995, -0.7071, -0.5095, 0.4906, -0.7069, -0.9934, -0.002678, -0.1146, -0.05226, 0.9487, 0.3119, -0.0813, 0.9113, 0.4036, -0.00122, 0.9999, -0.01263, -0.4995, -0.5005, -0.7071, -0.4909, -0.5091, -0.707, 0.0006959, -0.9997, 0.02378, -0.9669, 0.1338, 0.2172, -0.7982, 0.5715, -0.1907, -0.7711, -0.5897, -0.2401, 0.7971, 0.573, -0.1907, 0.9668, 0.1354, 0.2168, 0.772, -0.5885, -0.2402, 0.7916, 0.5674, 0.2266, 0.5815, 0.7555, 0.3019, 0.9275, 0.258, -0.2704, 0.928, -0.2565, -0.2704, 0.5823, -0.7548, 0.302, 0.7926, -0.566, 0.2268, 0.9669, -0.1338, 0.217, 0.7981, -0.5715, -0.1907, 0.7711, 0.5897, -0.2401, -0.7971, -0.573, -0.1907, -0.9668, -0.1354, 0.2168, -0.772, 0.5885, -0.2401, -0.7918, -0.5673, 0.2264, -0.5813, -0.7556, 0.302, -0.9275, -0.2581, -0.2704, -0.9278, 0.2566, -0.2707, -0.5825, 0.7546, 0.302, -0.7927, 0.5659, 0.2266, -0.08483, -0.9063, 0.4141, -0.05413, -0.945, 0.3226, -0.9999, -0.000959, -0.01193, 0.5005, -0.4994, -0.7072, 0.5093, -0.4908, -0.7069, 0.9934, 0.002519, -0.115, 0.05215, -0.9487, 0.3119, 0.08151, -0.9112, 0.4039, 0.001201, -0.9999, -0.0124, 0.4995, 0.5005, -0.7071, 0.4911, 0.5089, -0.707, -0.0006177, 0.9997, 0.02356, 0.08494, 0.9062, 0.4141, 0.05422, 0.945, 0.3226, 0.9999, 0.0009677, -0.01193, -0.5005, 0.4994, -0.7072, -0.5093, 0.4908, -0.7069, -0.9934, -0.002608, -0.115, -0.05223, 0.9487, 0.3119, -0.08141, 0.9112, 0.4039, -0.00119, 0.9999, -0.01239, -0.4995, -0.5005, -0.7071, -0.4911, -0.5089, -0.707, 0.0007065, -0.9997, 0.02356, -0.9669, 0.1338, 0.2171, -0.7982, 0.5714, -0.1907, -0.7711, -0.5897, -0.24, 0.7971, 0.573, -0.1907, 0.9668, 0.1354, 0.2166, 0.772, -0.5886, -0.2401, 0.7918, 0.5673, 0.2264, 0.5815, 0.7555, 0.3019, 0.9275, 0.2582, -0.2704, 0.928, -0.2563, -0.2704, 0.5829, -0.7543, 0.302, 0.7929, -0.5658, 0.2263, 0.9671, -0.1335, 0.2167, 0.7982, -0.5714, -0.1906, 0.7707, 0.5902, -0.2402, -0.797, -0.573, -0.1909, -0.9666, -0.1358, 0.2173, -0.7724, 0.5879, -0.2403, -0.7914, -0.5676, 0.2269, -0.5808, -0.7559, 0.3022, -0.9274, -0.2583, -0.2707, -0.928, 0.2564, -0.2705, -0.5824, 0.7547, 0.3021, -0.7926, 0.566, 0.2268, -0.08489, -0.9063, 0.4141, -0.05401, -0.9451, 0.3223, -0.9999, -0.0009777, -0.01159, 0.5005, -0.4994, -0.7072, 0.5091, -0.491, -0.707, 0.9933, 0.002638, -0.1152, 0.05238, -0.9487, 0.3119, 0.08158, -0.911, 0.4042, 0.001247, -0.9999, -0.01204, 0.4995, 0.5005, -0.7071, 0.4913, 0.5087, -0.707, -0.0008405, 0.9997, 0.02322, 0.08492, 0.9062, 0.4141, 0.05391, 0.9451, 0.3224, 0.9999, 0.001035, -0.01159, -0.5005, 0.4994, -0.7072, -0.5091, 0.491, -0.707, -0.9933, -0.002631, -0.1152, -0.05228, 0.9487, 0.3119, -0.08157, 0.911, 0.4042, -0.001188, 0.9999, -0.01204, -0.4995, -0.5005, -0.7071, -0.4913, -0.5087, -0.707, 0.0007394, -0.9997, 0.02322, -0.9669, 0.1338, 0.2172, -0.7982, 0.5715, -0.1907, -0.7712, -0.5897, -0.24, 0.7971, 0.573, -0.1907, 0.9668, 0.1353, 0.2168, 0.772, -0.5885, -0.2402, 0.7916, 0.5674, 0.2266, 0.5815, 0.7554, 0.3019, 0.9275, 0.258, -0.2704, 0.928, -0.2565, -0.2704, 0.5823, -0.7548, 0.302, 0.7926, -0.566, 0.2268, 0.9669, -0.1339, 0.217, 0.7982, -0.5715, -0.1907, 0.7711, 0.5897, -0.24, -0.7971, -0.573, -0.1907, -0.9668, -0.1354, 0.2167, -0.772, 0.5886, -0.2402, -0.7918, -0.5673, 0.2264, -0.5813, -0.7556, 0.302, -0.9275, -0.2581, -0.2704, -0.9278, 0.2566, -0.2707, -0.5825, 0.7546, 0.302, -0.7927, 0.5659, 0.2266, -0.08487, -0.9063, 0.414, -0.05374, -0.9452, 0.3222, -0.9999, -0.001088, -0.01139, 0.5006, -0.4995, -0.7071, 0.5088, -0.4911, -0.707, 0.9933, 0.002591, -0.1156, 0.0522, -0.9487, 0.3119, 0.08168, -0.9109, 0.4044, 0.001141, -0.9999, -0.01183, 0.4995, 0.5006, -0.7071, 0.4914, 0.5086, -0.707, -0.0008437, 0.9997, 0.02302, 0.08486, 0.9063, 0.4141, 0.05383, 0.9452, 0.3221, 0.9999, 0.001091, -0.01139, -0.5006, 0.4995, -0.7071, -0.5088, 0.4911, -0.707, -0.9933, -0.002591, -0.1156, -0.05228, 0.9487, 0.3119, -0.08168, 0.9109, 0.4044, -0.001089, 0.9999, -0.01182, -0.4995, -0.5006, -0.7071, -0.4914, -0.5086, -0.707, 0.0009395, -0.9997, 0.02302, -0.967, 0.1338, 0.217, -0.7982, 0.5715, -0.1907, -0.771, -0.5898, -0.24, 0.7971, 0.573, -0.1908, 0.9668, 0.1354, 0.2166, 0.772, -0.5886, -0.2401, 0.7918, 0.5673, 0.2264, 0.5814, 0.7555, 0.3021, 0.9275, 0.2581, -0.2703, 0.9281, -0.2562, -0.2703, 0.5832, -0.754, 0.3022, 0.7929, -0.5657, 0.2263, 0.9671, -0.1334, 0.2166, 0.7983, -0.5714, -0.1905, 0.7706, 0.5904, -0.2401, -0.797, -0.5731, -0.1909, -0.9666, -0.1357, 0.2173, -0.7725, 0.5879, -0.2401, -0.7914, -0.5676, 0.227, -0.5808, -0.7559, 0.3022, -0.9274, -0.2583, -0.2706, -0.928, 0.2564, -0.2704, -0.5825, 0.7546, 0.3021, -0.7927, 0.5659, 0.2267, -0.08491, -0.9063, 0.4141, -0.05365, -0.9453, 0.3219, -0.9999, -0.001073, -0.01107, 0.5005, -0.4995, -0.7071, 0.5086, -0.4914, -0.707, 0.9933, 0.002517, -0.1158, 0.05224, -0.9487, 0.3119, 0.08177, -0.9108, 0.4047, 0.00104, -0.9999, -0.01149, 0.4995, 0.5005, -0.7071, 0.4916, 0.5083, -0.707, -0.0009141, 0.9997, 0.0227, 0.08488, 0.9063, 0.414, 0.05369, 0.9453, 0.3219, 0.9999, 0.001031, -0.01107, -0.5005, 0.4995, -0.7071, -0.5086, 0.4914, -0.707, -0.9933, -0.002519, -0.1158, -0.0522, 0.9487, 0.3119, -0.08177, 0.9108, 0.4047, -0.001039, 0.9999, -0.01149, -0.4995, -0.5006, -0.7071, -0.4917, -0.5082, -0.707, 0.0009588, -0.9997, 0.0227, -0.967, 0.1338, 0.217, -0.7982, 0.5715, -0.1907, -0.7711, -0.5898, -0.24, 0.7971, 0.573, -0.1907, 0.9668, 0.1354, 0.2167, 0.772, -0.5886, -0.2401, 0.7916, 0.5674, 0.2267, 0.5813, 0.7555, 0.3022, 0.9276, 0.258, -0.2702, 0.928, -0.2563, -0.2704, 0.5827, -0.7545, 0.3021, 0.7927, -0.5659, 0.2267, 0.967, -0.1338, 0.217, 0.7982, -0.5714, -0.1907, 0.771, 0.5898, -0.24, -0.797, -0.573, -0.1907, -0.9668, -0.1354, 0.2167, -0.772, 0.5886, -0.2401, -0.7918, -0.5673, 0.2264, -0.5813, -0.7556, 0.3019, -0.9275, -0.2581, -0.2704, -0.9279, 0.2565, -0.2705, -0.5827, 0.7545, 0.302, -0.7927, 0.5659, 0.2266])] * 3)])
me_railway_gate_2 = bpy.data.meshes.new('railway_gate_2')
me_railway_gate_2.from_pydata([(0.05783, 2.341, 1.093), (0.05995, 0.06073, 1.093), (0.05783, 2.341, 1.493), (0.05995, 0.06073, 1.493), (0.04778, 2.4, 3.576e-07), (0.05001, -4.779e-05, 0.0), (0.04996, 0.04995, 1.95), (0.04783, 2.35, 1.95)], [], [(0, 2, 1), (3, 1, 2), (5, 4, 6), (4, 7, 6)])
_uv = me_railway_gate_2.uv_layers.new(name='UVMap')
_uv.uv.foreach_set('vector', [-1.654, 0.5319, -1.654, 0.61, -1.877, 0.5319, -1.877, 0.61, -1.877, 0.5319, -1.654, 0.61, -3.539, 0.000828, -3.305, 0.000828, -3.534, 0.3817, -3.305, 0.000828, -3.309, 0.3817, -3.534, 0.3817])
me_railway_gate_2.materials.append(mat_railway_gate)
me_railway_gate_2.use_remesh_preserve_volume = False
me_railway_gate_2.use_remesh_preserve_attributes = False
me_railway_gate_2.use_mirror_vertex_groups = False
me_railway_gate_2.update()
me_railway_gate_2.normals_split_custom_set([tuple(v) for v in zip(*[iter([1.0, 0.0009282, 1.021e-09, 1.0, 0.0009282, 1.021e-09, 1.0, 0.0009282, 1.021e-09, 1.0, 0.0009282, 0.0, 1.0, 0.0009282, 0.0, 1.0, 0.0009282, 0.0, 1.0, 0.0009292, 1.377e-07, 1.0, 0.0009292, 1.377e-07, 1.0, 0.0009292, 1.377e-07, 1.0, 0.0009288, -3.936e-07, 1.0, 0.0009288, -3.936e-07, 1.0, 0.0009288, -3.936e-07])] * 3)])

# ---- objects
ob_railway_gate = bpy.data.objects.new('railway_gate', me_railway_gate)
ob_railway_gate_2 = bpy.data.objects.new('railway_gate_2', me_railway_gate_2)

# ---- transforms, parenting, visibility, modifiers, constraints
ob_railway_gate.location = (0.0, 0.0, 0.0)
ob_railway_gate.rotation_euler = (0.0, 0.0, -1.571)
ob_railway_gate.lineart.crease_threshold = 0.0
ob_railway_gate_2.location = (0.0, 0.0, 0.0)
ob_railway_gate_2.rotation_euler = (0.0, 0.0, 1.571)
ob_railway_gate_2.scale = (1.0, -1.0, 1.0)
ob_railway_gate_2.lineart.crease_threshold = 0.0

# ---- collection membership
col_collection.objects.link(ob_railway_gate)
col_collection.objects.link(ob_railway_gate_2)

# ---- scene / render settings (as saved in the file)
scene.frame_start = 1; scene.frame_end = 250; scene.frame_set(1)
scene.render.engine = 'BLENDER_EEVEE_NEXT'
scene.cycles.use_denoising = False
scene.cycles.samples = 128
scene.cycles.sampling_pattern = 'TABULATED_SOBOL'
scene.cycles.use_adaptive_sampling = False
scene.cycles.use_light_tree = False
scene.view_settings.view_transform = 'Filmic'
bpy.context.view_layer.update()

# ---- added for rendering (the .blend has no active camera and no usable light): camera, sun
cam_auto = bpy.data.cameras.new('AutoCamera')
cam_auto.lens = 50.0
cam_auto.sensor_width = 36.0
cam_auto.clip_end = 1000.0
ob_auto_camera = bpy.data.objects.new('AutoCamera', cam_auto)
scene.collection.objects.link(ob_auto_camera)
ob_auto_camera.location = (4.68343, -4.15514, 4.23676)
ob_auto_camera.rotation_euler = (1.09748, -7.21219e-08, 0.694738)
scene.camera = ob_auto_camera
light_auto_sun = bpy.data.lights.new('AutoSun', 'SUN')
light_auto_sun.energy = 3.0
light_auto_sun.angle = 0.0523599
ob_auto_sun = bpy.data.objects.new('AutoSun', light_auto_sun)
scene.collection.objects.link(ob_auto_sun)
ob_auto_sun.rotation_euler = (0.872665, 0.174533, 0.523599)
bpy.context.view_layer.update()
